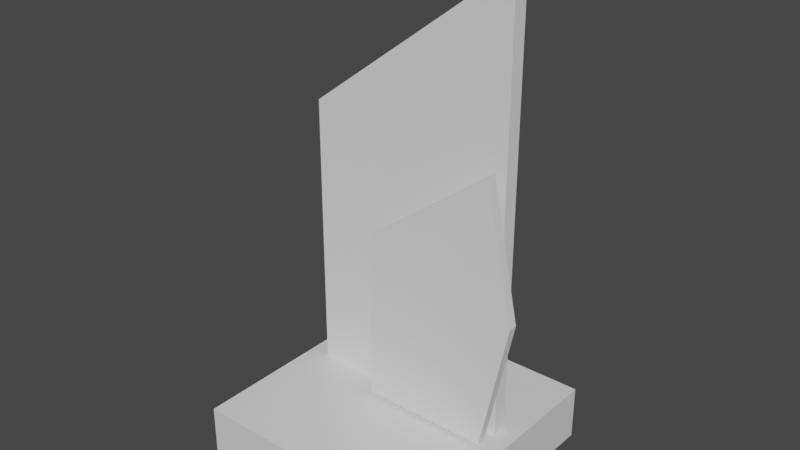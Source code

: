 # Source: 02.blend  (saved by Blender 3.1.7; exported with 4.5.12 LTS)
import bpy
from mathutils import Matrix  # noqa: F401  (used for matrix-valued properties, if any)

bpy.ops.wm.read_factory_settings(use_empty=True)
scene = bpy.context.scene
scene.name = 'Scene'

# ---- collections
col_trophy_001 = bpy.data.collections.new('trophy.001'); scene.collection.children.link(col_trophy_001)

# ---- materials (node trees are filled in below, after node groups)
mat_material = bpy.data.materials.new('Material')
mat_material.alpha_threshold = 0.0
mat_material.use_transparent_shadow = False
mat_material.line_color = (0.0, 0.0, 0.0, 1.0)

# ---- material node trees
mat_material.use_nodes = True; mat_material.node_tree.nodes.clear()
_N = mat_material.node_tree.nodes; _L = mat_material.node_tree.links
n0 = _N.new('ShaderNodeOutputMaterial'); n0.name = 'Material Output'; n0.location = (300, 300)
n1 = _N.new('ShaderNodeBsdfPrincipled'); n1.name = 'Principled BSDF'; n1.location = (10, 300)
n1.distribution = 'GGX'
n1.subsurface_method = 'RANDOM_WALK_SKIN'
n1.inputs[2].default_value = 0.4
n1.inputs[3].default_value = 1.45
n1.inputs[27].default_value = (0.0, 0.0, 0.0, 1.0)
n1.inputs[28].default_value = 1.0
_L.new(n1.outputs[0], n0.inputs[0])
n0.is_active_output = True

# ---- world
world_world = bpy.data.worlds.new('World'); scene.world = world_world
world_world.use_nodes = True; world_world.node_tree.nodes.clear()
_N = world_world.node_tree.nodes; _L = world_world.node_tree.links
n0 = _N.new('ShaderNodeOutputWorld'); n0.name = 'World Output'; n0.location = (300, 300)
n1 = _N.new('ShaderNodeBackground'); n1.name = 'Background'; n1.location = (10, 300)
n1.inputs[0].default_value = (0.05088, 0.05088, 0.05088, 1.0)
_L.new(n1.outputs[0], n0.inputs[0])
n0.is_active_output = True
world_world.color = (0.05088, 0.05088, 0.05088)
world_world.use_sun_shadow = False
world_world.sun_shadow_jitter_overblur = 0.0

# ---- meshes
me_cube = bpy.data.meshes.new('Cube')
me_cube.from_pydata([(1.0, 1.0, 1.0), (1.0, 1.0, -1.0), (1.0, -1.0, 1.0), (1.0, -1.0, -1.0), (-1.0, 1.0, 1.0), (-1.0, 1.0, -1.0), (-1.0, -1.0, 1.0), (-1.0, -1.0, -1.0)], [], [(0, 4, 6, 2), (3, 2, 6, 7), (7, 6, 4, 5), (5, 1, 3, 7), (1, 0, 2, 3), (5, 4, 0, 1)])
_uv = me_cube.uv_layers.new(name='UVMap')
_uv.uv.foreach_set('vector', [0.625, 0.5, 0.875, 0.5, 0.875, 0.75, 0.625, 0.75, 0.375, 0.75, 0.625, 0.75, 0.625, 1.0, 0.375, 1.0, 0.375, 0.0, 0.625, 0.0, 0.625, 0.25, 0.375, 0.25, 0.125, 0.5, 0.375, 0.5, 0.375, 0.75, 0.125, 0.75, 0.375, 0.5, 0.625, 0.5, 0.625, 0.75, 0.375, 0.75, 0.375, 0.25, 0.625, 0.25, 0.625, 0.5, 0.375, 0.5])
me_cube.materials.append(mat_material)
me_cube.use_remesh_preserve_volume = False
me_cube.use_remesh_preserve_attributes = False
me_cube.use_mirror_vertex_groups = False
me_cube.update()
me_plane = bpy.data.meshes.new('Plane')
me_plane.from_pydata([(-1.0, -1.0, 0.0), (1.0, -1.0, 0.0), (-1.0, 0.5119, 3.792e-08), (1.0, 1.357, -2.772e-08), (-1.0, -1.0, 0.1425), (1.0, -1.0, 0.1425), (-1.0, 0.5119, 0.1425), (1.0, 1.357, 0.1425)], [], [(0, 2, 3, 1), (4, 5, 7, 6), (1, 3, 7, 5), (2, 0, 4, 6), (3, 2, 6, 7), (0, 1, 5, 4)])
_uv = me_plane.uv_layers.new(name='UVMap')
_uv.uv.foreach_set('vector', [0.0, 0.0, 0.0, 1.0, 1.0, 1.0, 1.0, 0.0, 0.0, 0.0, 1.0, 0.0, 1.0, 1.0, 0.0, 1.0, 1.0, 0.0, 1.0, 1.0, 1.0, 1.0, 1.0, 0.0, 0.0, 1.0, 0.0, 0.0, 0.0, 0.0, 0.0, 1.0, 1.0, 1.0, 0.0, 1.0, 0.0, 1.0, 1.0, 1.0, 0.0, 0.0, 1.0, 0.0, 1.0, 0.0, 0.0, 0.0])
me_plane.use_remesh_fix_poles = True
me_plane.use_remesh_preserve_attributes = False
me_plane.update()
me_plane_001 = bpy.data.meshes.new('Plane.001')
me_plane_001.from_pydata([(-1.0, -1.0, 0.0), (1.0, -1.0, 0.0), (-1.0, 0.5119, 3.792e-08), (1.0, 1.357, -2.772e-08), (-1.0, -1.0, 0.1425), (1.0, -1.0, 0.1425), (-1.0, 0.5119, 0.1425), (1.0, 1.357, 0.1425), (-1.0, -0.2441, 1.896e-08), (1.435, 0.1784, -1.386e-08), (-1.0, -0.2441, 0.1425), (1.435, 0.1784, 0.1425)], [], [(8, 2, 3, 9), (10, 11, 7, 6), (9, 3, 7, 11), (8, 0, 4, 10), (3, 2, 6, 7), (0, 1, 5, 4), (2, 8, 10, 6), (1, 9, 11, 5), (4, 5, 11, 10), (0, 8, 9, 1)])
_uv = me_plane_001.uv_layers.new(name='UVMap')
_uv.uv.foreach_set('vector', [0.0, 0.5, 0.0, 1.0, 1.0, 1.0, 1.0, 0.5, 0.0, 0.5, 1.0, 0.5, 1.0, 1.0, 0.0, 1.0, 1.0, 0.5, 1.0, 1.0, 1.0, 1.0, 1.0, 0.5, 0.0, 0.5, 0.0, 0.0, 0.0, 0.0, 0.0, 0.5, 1.0, 1.0, 0.0, 1.0, 0.0, 1.0, 1.0, 1.0, 0.0, 0.0, 1.0, 0.0, 1.0, 0.0, 0.0, 0.0, 0.0, 1.0, 0.0, 0.5, 0.0, 0.5, 0.0, 1.0, 1.0, 0.0, 1.0, 0.5, 1.0, 0.5, 1.0, 0.0, 0.0, 0.0, 1.0, 0.0, 1.0, 0.5, 0.0, 0.5, 0.0, 0.0, 0.0, 0.5, 1.0, 0.5, 1.0, 0.0])
me_plane_001.use_remesh_fix_poles = True
me_plane_001.use_remesh_preserve_attributes = False
me_plane_001.update()

# ---- objects
ob_cube = bpy.data.objects.new('Cube', me_cube)
ob_plane = bpy.data.objects.new('Plane', me_plane)
ob_plane_001 = bpy.data.objects.new('Plane.001', me_plane_001)

# ---- transforms, parenting, visibility, modifiers, constraints
ob_cube.location = (0.0, 0.0, 0.0)
ob_cube.scale = (1.756, 1.756, 0.3913)
ob_cube.lock_rotations_4d = False
ob_cube.empty_display_type = 'ARROWS'
ob_cube.lineart.crease_threshold = 0.0
ob_plane.location = (0.0, 0.4202, 2.976)
ob_plane.rotation_euler = (1.571, -0.0, 0.0)
ob_plane.scale = (1.487, 2.642, 1.487)
ob_plane_001.location = (0.5713, -0.01403, 2.037)
ob_plane_001.rotation_euler = (1.571, -0.0, 0.0)
ob_plane_001.scale = (0.9026, 1.604, 0.9026)

# ---- collection membership
col_trophy_001.objects.link(ob_cube)
col_trophy_001.objects.link(ob_plane)
col_trophy_001.objects.link(ob_plane_001)

# ---- scene / render settings (as saved in the file)
scene.frame_start = 1; scene.frame_end = 250; scene.frame_set(1)
scene.render.engine = 'BLENDER_EEVEE_NEXT'
scene.cycles.sampling_pattern = 'TABULATED_SOBOL'
scene.cycles.use_light_tree = False
scene.view_settings.view_transform = 'Filmic'
bpy.context.view_layer.update()

# ---- added for rendering (the .blend has no active camera and no usable light): camera, sun
cam_auto = bpy.data.cameras.new('AutoCamera')
cam_auto.lens = 50.0
cam_auto.sensor_width = 36.0
cam_auto.clip_end = 1000.0
ob_auto_camera = bpy.data.objects.new('AutoCamera', cam_auto)
scene.collection.objects.link(ob_auto_camera)
ob_auto_camera.location = (8.00382, -9.5383, 9.44407)
ob_auto_camera.rotation_euler = (1.09748, -7.21219e-08, 0.694738)
scene.camera = ob_auto_camera
light_auto_sun = bpy.data.lights.new('AutoSun', 'SUN')
light_auto_sun.energy = 3.0
light_auto_sun.angle = 0.0523599
ob_auto_sun = bpy.data.objects.new('AutoSun', light_auto_sun)
scene.collection.objects.link(ob_auto_sun)
ob_auto_sun.rotation_euler = (0.872665, 0.174533, 0.523599)
bpy.context.view_layer.update()
